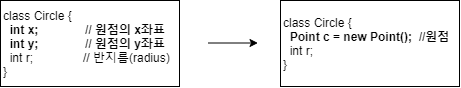

The diagram above was exported from draw.io. Its source (the exported page's mxGraphModel, read from the mxfile embedded in the PNG):
<mxGraphModel dx="748" dy="557" grid="0" gridSize="10" guides="1" tooltips="1" connect="1" arrows="1" fold="1" page="1" pageScale="1" pageWidth="827" pageHeight="1169" math="0" shadow="0">
  <root>
    <mxCell id="0" />
    <mxCell id="1" parent="0" />
    <mxCell id="Z6dQZtJwgi9sdZHKYfAv-7" value="class Circle {&lt;br&gt;&lt;b&gt;&amp;nbsp; int x;&amp;nbsp; &amp;nbsp; &amp;nbsp; &amp;nbsp; &amp;nbsp; &amp;nbsp; &amp;nbsp; // 원점의 x좌표&lt;br&gt;&amp;nbsp; int y;&amp;nbsp; &amp;nbsp; &amp;nbsp; &amp;nbsp; &amp;nbsp; &amp;nbsp; &amp;nbsp; // 원점의 y좌표&lt;/b&gt;&lt;br&gt;&amp;nbsp; int r;&amp;nbsp; &amp;nbsp; &amp;nbsp; &amp;nbsp; &amp;nbsp; &amp;nbsp; &amp;nbsp; &amp;nbsp;// 반지름(radius)&lt;br&gt;}" style="rounded=0;whiteSpace=wrap;html=1;fillColor=none;align=left;" vertex="1" parent="1">
      <mxGeometry x="103" y="164" width="179" height="86" as="geometry" />
    </mxCell>
    <mxCell id="Z6dQZtJwgi9sdZHKYfAv-8" value="class Circle {&lt;br&gt;&lt;b&gt;&amp;nbsp; Point c = new Point();&amp;nbsp; //원점&lt;/b&gt;&lt;br&gt;&amp;nbsp; int r;&lt;br&gt;}" style="rounded=0;whiteSpace=wrap;html=1;fillColor=none;align=left;" vertex="1" parent="1">
      <mxGeometry x="383" y="164" width="179" height="86" as="geometry" />
    </mxCell>
    <mxCell id="Z6dQZtJwgi9sdZHKYfAv-9" value="" style="endArrow=classic;html=1;" edge="1" parent="1">
      <mxGeometry width="50" height="50" relative="1" as="geometry">
        <mxPoint x="310.5" y="206.5" as="sourcePoint" />
        <mxPoint x="360.5" y="206.5" as="targetPoint" />
      </mxGeometry>
    </mxCell>
  </root>
</mxGraphModel>